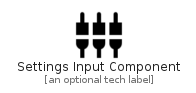

The diagram above was rendered by PlantUML. Its source (embedded in the PNG):
@startuml
' configures the library
!global $INCLUSION_MODE="local"
!global $LIB_BASE_LOCATION="../.."

' loads the library's bootstrap
!include $LIB_BASE_LOCATION/bootstrap.puml

' loads the package bootstrap
include('material-4/bootstrap')

' loads the Item which embeds the element SettingsInputComponent
include('material-4/Action/SettingsInputComponent')

' renders the element
SettingsInputComponent('SettingsInputComponent', 'Settings Input Component', 'an optional tech label')
@enduml